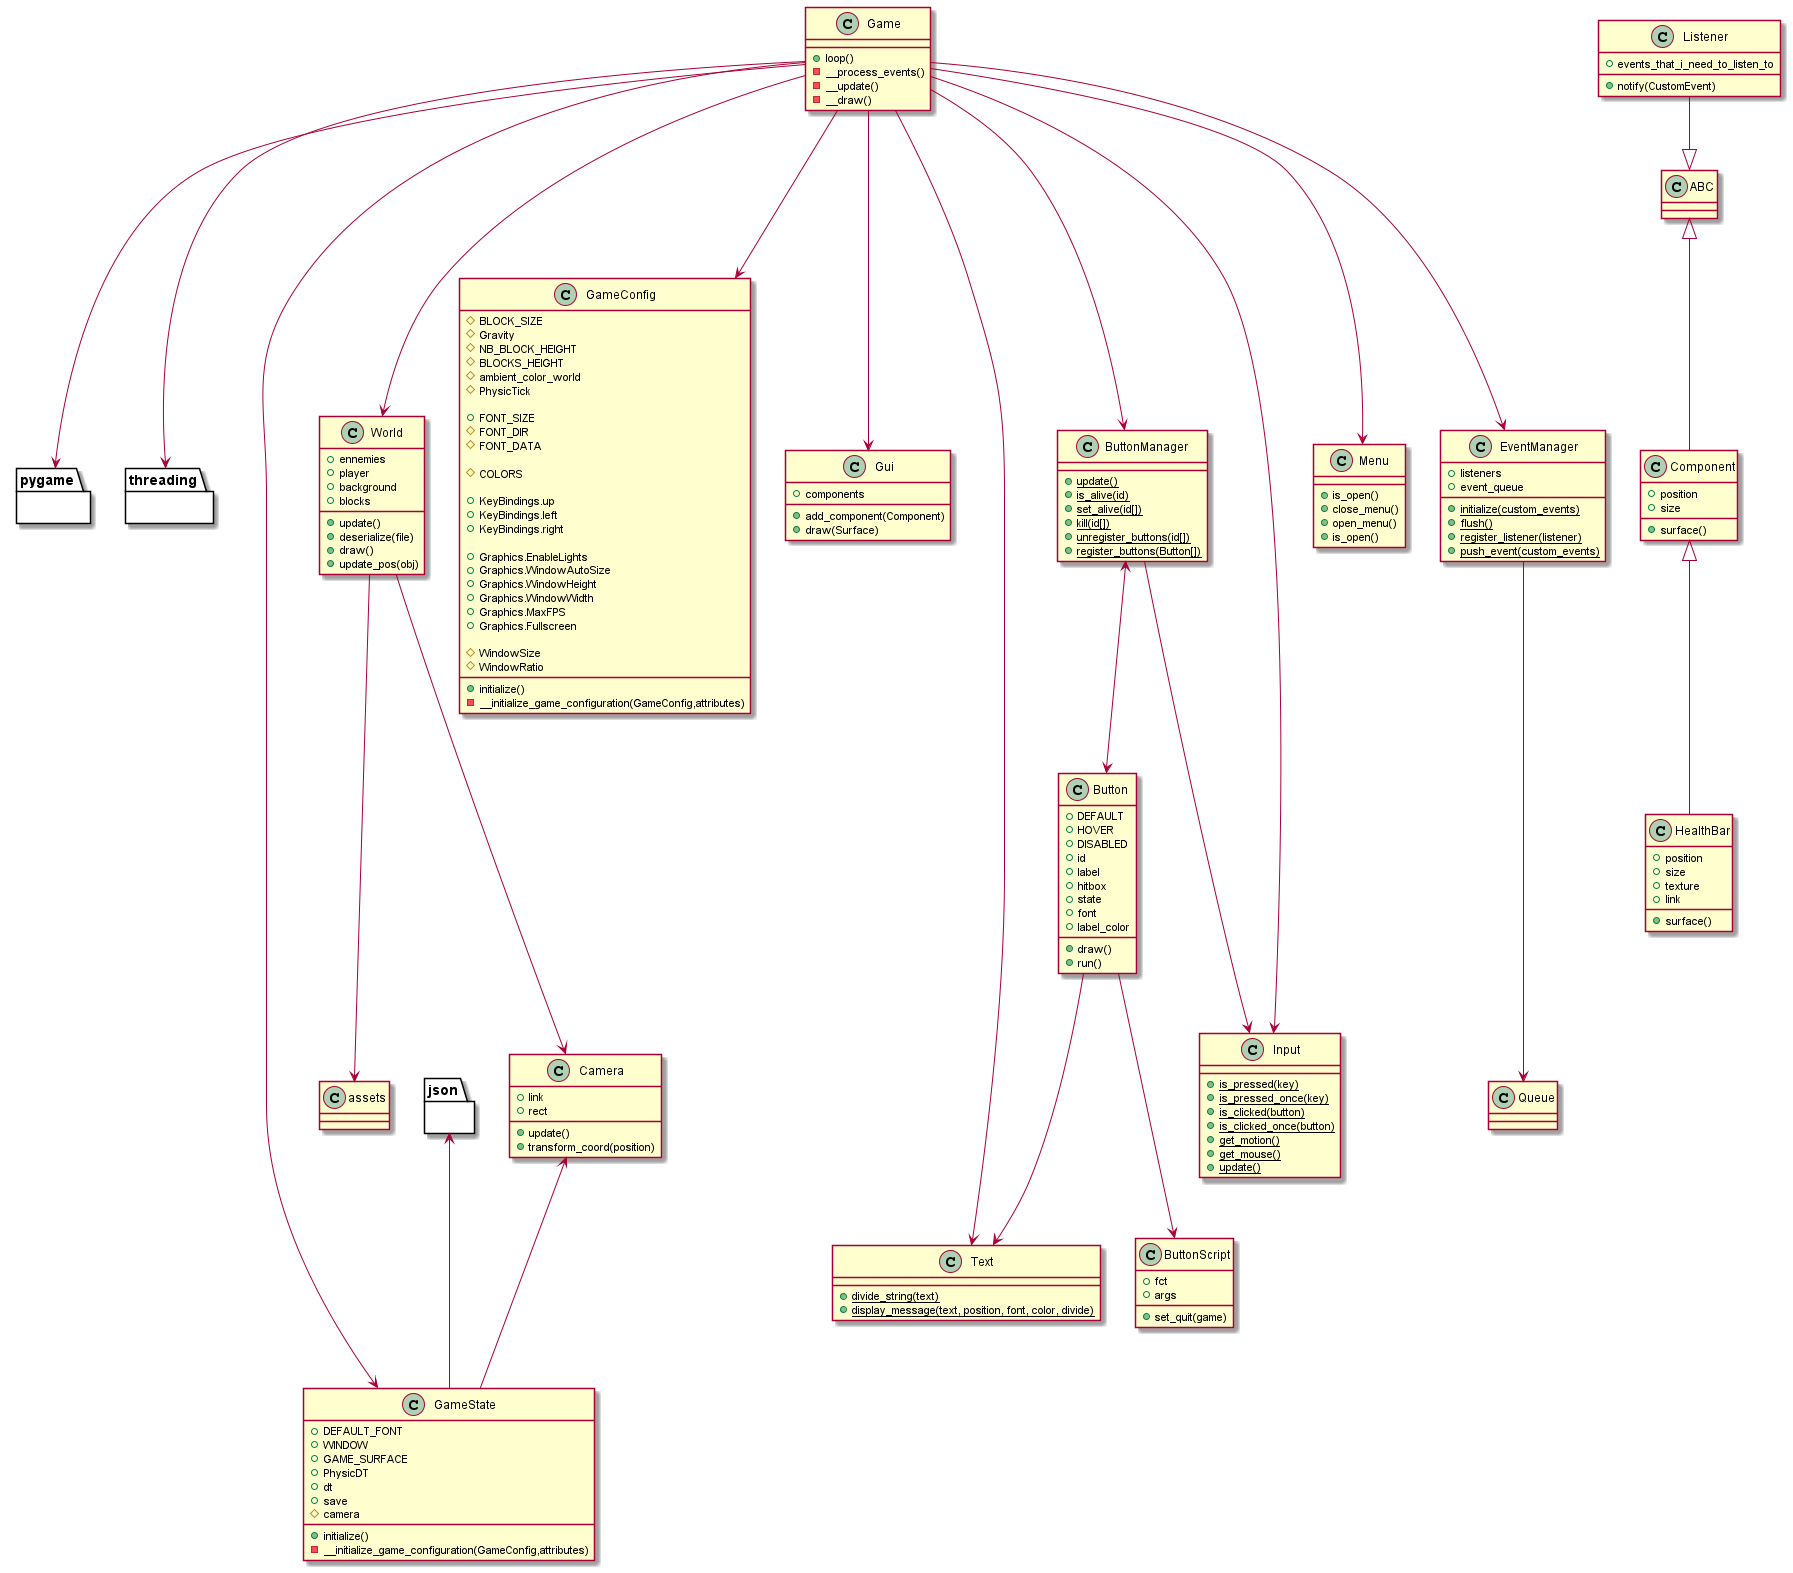

The diagram above was rendered by PlantUML. Its source (embedded in the PNG):
@startuml Jeu

package pygame{}
package json{}
package threading{}
class ABC{}

class Camera {
    + link
    + rect
    + update()
    + transform_coord(position)
}

class GameState {
    + DEFAULT_FONT
    + WINDOW 
    + GAME_SURFACE
    + PhysicDT
    + dt
    + save
    # camera

    + initialize()   
    - __initialize_game_configuration(GameConfig,attributes)
}

class GameConfig {
    # BLOCK_SIZE
    # Gravity 
    # NB_BLOCK_HEIGHT
    # BLOCKS_HEIGHT
    # ambient_color_world
    # PhysicTick

    + FONT_SIZE
    # FONT_DIR
    # FONT_DATA

    # COLORS

    + KeyBindings.up
    + KeyBindings.left
    + KeyBindings.right
    
    +Graphics.EnableLights
    +Graphics.WindowAutoSize
    +Graphics.WindowHeight
    +Graphics.WindowWidth
    +Graphics.MaxFPS
    +Graphics.Fullscreen

    # WindowSize
    # WindowRatio

    + initialize()
    - __initialize_game_configuration(GameConfig,attributes)
}

class Game {
    + loop()
    - __process_events()
    - __update()
    - __draw()
}

class Gui {
    + components
    + add_component(Component)
    + draw(Surface)
}

class HealthBar{
    + position
    + size
    + texture
    + link
    + surface()
}

class Component{
    + position
    + size
    + surface()
}

class ButtonScript{
    + fct
    + args
    + set_quit(game)
}

class Button{
    + DEFAULT
    + HOVER
    + DISABLED
    + id
    + label
    + hitbox
    + state
    + font
    + label_color

    + draw()
    + run()
}

class ButtonManager{
    + {static} update()
    + {static} is_alive(id)
    + {static} set_alive(id[])
    + {static} kill(id[])
    + {static} unregister_buttons(id[])
    + {static} register_buttons(Button[])
}

class World{
    + ennemies
    + player
    + background
    + blocks
    + update()
    + deserialize(file)
    + draw()
    + update_pos(obj)
}

class Menu {
    + is_open()
    + close_menu()
    + open_menu()
    + is_open()
}

class Text {
    + {static} divide_string(text)
    + {static} display_message(text, position, font, color, divide)
}

class Input{
    + {static} is_pressed(key)
    + {static} is_pressed_once(key)
    + {static} is_clicked(button)
    + {static} is_clicked_once(button)
    + {static} get_motion()
    + {static} get_mouse()
    + {static} update()
}

class Listener{
    + events_that_i_need_to_listen_to
    + notify(CustomEvent)
}

class EventManager{
    + listeners
    + event_queue

    + {static} initialize(custom_events)
    + {static} flush()
    + {static} register_listener(listener)
    + {static} push_event(custom_events)
}

Game          ---> pygame

Listener     --|> ABC
EventManager ---> Queue

Button        ---> ButtonScript
Button        ---> Text

ButtonManager <--> Button
ButtonManager ---> Input

ABC           <|-- Component
Component     <|-- HealthBar

Camera        <--- GameState
json          <--- GameState

Game          ---> GameState
Game          ---> Menu
Game          ---> GameConfig
Game          ---> Input
Game          ---> Text
Game          ---> World
Game          ---> threading
Game          ---> EventManager
Game          ---> ButtonManager
Game          ---> Gui

World         ---> Camera
World         ---> assets

@enduml